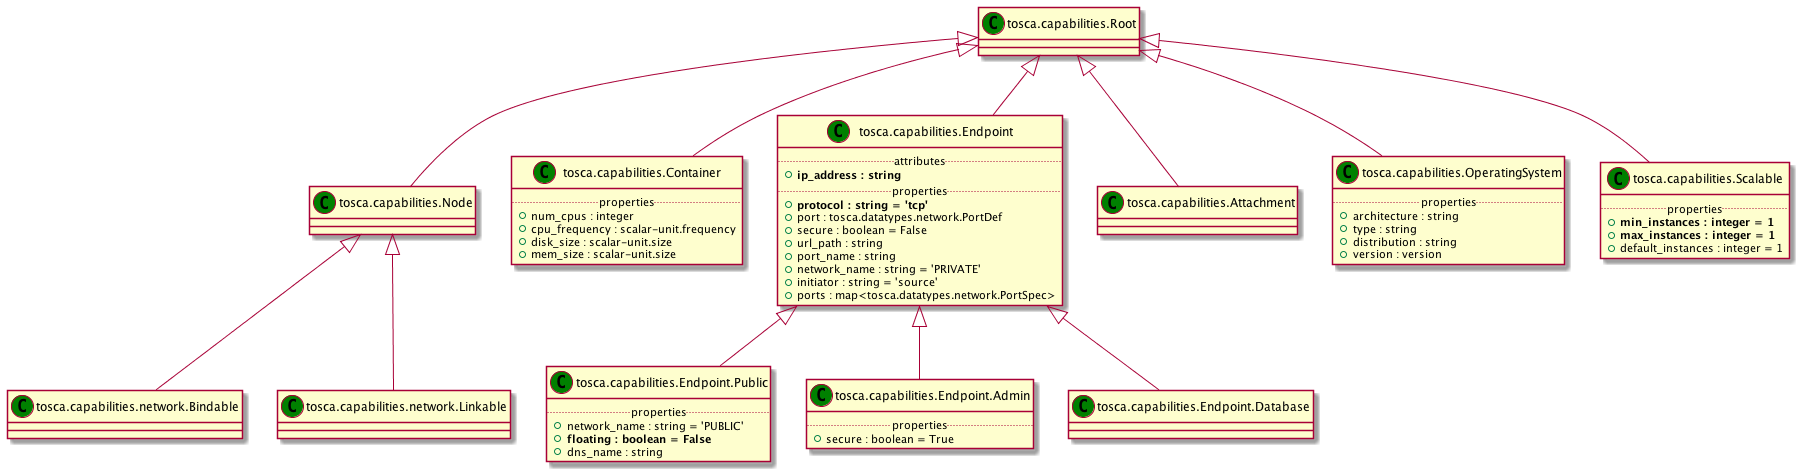

The diagram above was rendered by PlantUML. Its source (embedded in the PNG):
@startuml
set namespaceSeparator none
class "tosca.capabilities.Root" as tosca_capabilities_Root_CT << (C,green) >> {
}
class "tosca.capabilities.Node" as tosca_capabilities_Node_CT << (C,green) >> {
}
class "tosca.capabilities.Container" as tosca_capabilities_Container_CT << (C,green) >> {
.. properties ..
+num_cpus : integer
+cpu_frequency : scalar-unit.frequency
+disk_size : scalar-unit.size
+mem_size : scalar-unit.size
}
class "tosca.capabilities.Endpoint" as tosca_capabilities_Endpoint_CT << (C,green) >> {
.. attributes ..
+<b>ip_address : string
.. properties ..
+<b>protocol : string = 'tcp'
+port : tosca.datatypes.network.PortDef
+secure : boolean = False
+url_path : string
+port_name : string
+network_name : string = 'PRIVATE'
+initiator : string = 'source'
+ports : map<tosca.datatypes.network.PortSpec>
}
class "tosca.capabilities.Endpoint.Public" as tosca_capabilities_Endpoint_Public_CT << (C,green) >> {
.. properties ..
+network_name : string = 'PUBLIC'
+<b>floating : boolean = False
+dns_name : string
}
class "tosca.capabilities.Endpoint.Admin" as tosca_capabilities_Endpoint_Admin_CT << (C,green) >> {
.. properties ..
+secure : boolean = True
}
class "tosca.capabilities.Endpoint.Database" as tosca_capabilities_Endpoint_Database_CT << (C,green) >> {
}
class "tosca.capabilities.Attachment" as tosca_capabilities_Attachment_CT << (C,green) >> {
}
class "tosca.capabilities.OperatingSystem" as tosca_capabilities_OperatingSystem_CT << (C,green) >> {
.. properties ..
+architecture : string
+type : string
+distribution : string
+version : version
}
class "tosca.capabilities.Scalable" as tosca_capabilities_Scalable_CT << (C,green) >> {
.. properties ..
+<b>min_instances : integer = 1
+<b>max_instances : integer = 1
+default_instances : integer = 1
}
class "tosca.capabilities.network.Bindable" as tosca_capabilities_network_Bindable_CT << (C,green) >> {
}
class "tosca.capabilities.network.Linkable" as tosca_capabilities_network_Linkable_CT << (C,green) >> {
}
tosca_capabilities_Root_CT <|-- tosca_capabilities_Node_CT
tosca_capabilities_Root_CT <|-- tosca_capabilities_Container_CT
tosca_capabilities_Root_CT <|-- tosca_capabilities_Endpoint_CT
tosca_capabilities_Endpoint_CT <|-- tosca_capabilities_Endpoint_Public_CT
tosca_capabilities_Endpoint_CT <|-- tosca_capabilities_Endpoint_Admin_CT
tosca_capabilities_Endpoint_CT <|-- tosca_capabilities_Endpoint_Database_CT
tosca_capabilities_Root_CT <|-- tosca_capabilities_Attachment_CT
tosca_capabilities_Root_CT <|-- tosca_capabilities_OperatingSystem_CT
tosca_capabilities_Root_CT <|-- tosca_capabilities_Scalable_CT
tosca_capabilities_Node_CT <|-- tosca_capabilities_network_Bindable_CT
tosca_capabilities_Node_CT <|-- tosca_capabilities_network_Linkable_CT
@enduml